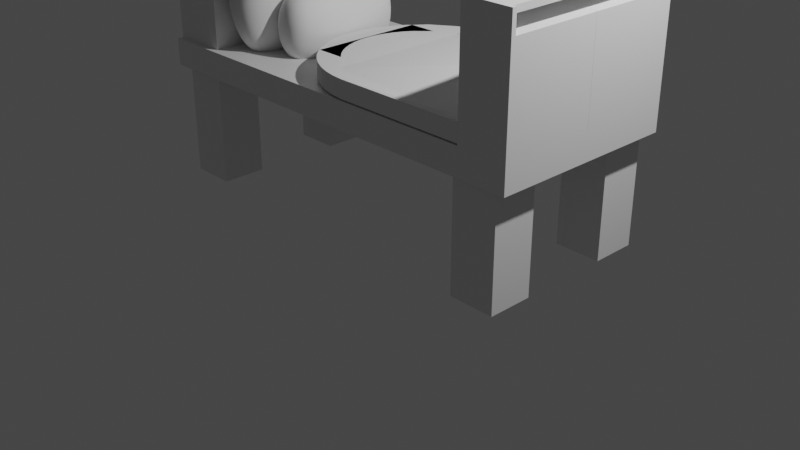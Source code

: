 # Source: 221A_lab4_Wojciech_Lidwin.blend  (saved by Blender 2.90.8; exported with 4.5.12 LTS)
import bpy
from mathutils import Matrix  # noqa: F401  (used for matrix-valued properties, if any)

bpy.ops.wm.read_factory_settings(use_empty=True)
scene = bpy.context.scene
scene.name = 'Scene'

# ---- collections
col_collection = bpy.data.collections.new('Collection'); scene.collection.children.link(col_collection)

# ---- materials (node trees are filled in below, after node groups)
mat_material = bpy.data.materials.new('Material')
mat_material.alpha_threshold = 0.0
mat_material.line_color = (0.0, 0.0, 0.0, 1.0)

# ---- material node trees
mat_material.use_nodes = True; mat_material.node_tree.nodes.clear()
_N = mat_material.node_tree.nodes; _L = mat_material.node_tree.links
n0 = _N.new('ShaderNodeOutputMaterial'); n0.name = 'Material Output'; n0.location = (300, 300)
n1 = _N.new('ShaderNodeBsdfPrincipled'); n1.name = 'Principled BSDF'; n1.location = (10, 300)
n1.distribution = 'GGX'
n1.subsurface_method = 'BURLEY'
n1.inputs[2].default_value = 0.4
n1.inputs[3].default_value = 1.45
n1.inputs[27].default_value = (0.0, 0.0, 0.0, 1.0)
n1.inputs[28].default_value = 1.0
_L.new(n1.outputs[0], n0.inputs[0])
n0.is_active_output = True

# ---- world
world_world = bpy.data.worlds.new('World'); scene.world = world_world
world_world.use_nodes = True; world_world.node_tree.nodes.clear()
_N = world_world.node_tree.nodes; _L = world_world.node_tree.links
n0 = _N.new('ShaderNodeOutputWorld'); n0.name = 'World Output'; n0.location = (300, 300)
n1 = _N.new('ShaderNodeBackground'); n1.name = 'Background'; n1.location = (10, 300)
n1.inputs[0].default_value = (0.05088, 0.05088, 0.05088, 1.0)
_L.new(n1.outputs[0], n0.inputs[0])
n0.is_active_output = True
world_world.color = (0.05088, 0.05088, 0.05088)
world_world.use_sun_shadow = False
world_world.sun_shadow_jitter_overblur = 0.0

# ---- cameras
cam_camera = bpy.data.cameras.new('Camera')
cam_camera.clip_end = 100.0
cam_camera.ortho_scale = 7.314

# ---- lights
light_light = bpy.data.lights.new('Light', 'POINT')
light_light.transmission_factor = 0.0
light_light.energy = 1000.0
light_light.shadow_soft_size = 0.1
light_light.shadow_maximum_resolution = 0.006
light_light.use_absolute_resolution = True

# ---- meshes
me_cube = bpy.data.meshes.new('Cube')
me_cube.from_pydata([(-0.9401, 0.9374, 2.0), (-0.9437, 0.9446, 0.0), (-1.0, 1.0, 0.0), (-0.7304, 0.9446, 0.0), (-0.7304, 0.4791, 0.0), (-0.9437, 0.4791, 0.0), (-0.7304, 0.9446, -8.221), (-0.7304, 0.4791, -8.221), (-0.9437, 0.4791, -8.221), (-0.9437, 0.9446, -8.221), (1.0, 0.9545, 2.0), (0.9437, 0.9446, 0.0), (0.0, 1.0, 0.0), (-0.7296, 0.9374, 2.0), (1.0, 1.0, 0.0), (0.7304, 0.9446, 0.0), (0.7304, 0.4791, 0.0), (0.9437, 0.4791, 0.0), (0.7304, 0.9446, -8.221), (0.7304, 0.4791, -8.221), (0.9437, 0.4791, -8.221), (0.9437, 0.9446, -8.221), (-1.0, 1.0, 2.0), (-0.9401, 0.4619, 2.0), (0.7709, 0.9545, 2.0), (-0.7296, 0.4619, 2.0), (-0.9401, 0.4619, 15.31), (-0.7296, 0.4619, 15.31), (-0.9401, 0.9374, 15.31), (-0.7296, 0.9374, 15.31), (-0.9401, -0.02498, 2.0), (-0.7296, -0.02498, 2.0), (-0.9401, -0.02498, 15.31), (-0.7296, -0.02498, 15.31), (0.0, 1.0, 2.0), (1.0, 1.0, 2.0), (0.7709, 0.4824, 2.0), (1.0, 0.4824, 2.0), (1.0, 0.4824, 9.149), (0.7709, 0.4824, 9.149), (0.7872, 0.9545, 10.25), (0.9837, 0.9545, 10.25), (1.0, 0.0008594, 2.0), (0.7709, 0.0008594, 2.0), (1.0, 0.0008594, 9.149), (0.7709, 0.0008594, 9.149), (1.0, 1.0, 2.0), (0.7709, 1.0, 2.0), (1.0, 1.0, 9.149), (0.7709, 1.0, 9.149), (-0.9989, 0.4619, 2.0), (-0.9989, 0.9374, 2.0), (-0.9989, 0.4619, 15.31), (-0.9989, 0.9374, 15.31), (-0.9989, -0.02498, 15.31), (-0.9989, -0.02498, 2.0), (0.9837, 0.9545, 10.71), (0.7872, 0.9545, 10.71), (1.0, 1.0, 10.71), (0.7709, 1.0, 10.71), (1.0, 0.9545, 9.149), (0.7709, 0.9545, 9.149), (1.0, 0.9545, 10.71), (0.7709, 0.9545, 10.71), (-0.9401, -0.9374, 2.0), (-0.9437, -0.9446, 0.0), (-1.0, 0.0, 0.0), (-1.0, 0.0, 2.0), (-1.0, -1.0, 0.0), (-0.7304, -0.9446, 0.0), (-0.7304, -0.4791, 0.0), (-0.9437, -0.4791, 0.0), (-0.7304, -0.9446, -8.221), (-0.7304, -0.4791, -8.221), (-0.9437, -0.4791, -8.221), (-0.9437, -0.9446, -8.221), (1.0, -0.9545, 2.0), (0.9437, -0.9446, 0.0), (0.0, -1.0, 0.0), (-0.7296, -0.9374, 2.0), (1.0, 0.0, 0.0), (1.0, 0.0, 2.0), (0.0, 0.0, 0.0), (0.0, 0.0, 2.0), (1.0, -1.0, 0.0), (0.7304, -0.9446, 0.0), (0.7304, -0.4791, 0.0), (0.9437, -0.4791, 0.0), (0.7304, -0.9446, -8.221), (0.7304, -0.4791, -8.221), (0.9437, -0.4791, -8.221), (0.9437, -0.9446, -8.221), (-1.0, -1.0, 2.0), (-0.9401, -0.4619, 2.0), (0.7709, -0.9545, 2.0), (-0.7296, -0.4619, 2.0), (-0.9401, -0.4619, 15.31), (-0.7296, -0.4619, 15.31), (-0.9401, -0.9374, 15.31), (-0.7296, -0.9374, 15.31), (-0.9401, 0.02498, 2.0), (-0.7296, 0.02498, 2.0), (-0.9401, 0.02498, 15.31), (-0.7296, 0.02498, 15.31), (0.0, -1.0, 2.0), (1.0, -1.0, 2.0), (0.7709, -0.4824, 2.0), (1.0, -0.4824, 2.0), (1.0, -0.4824, 9.149), (0.7709, -0.4824, 9.149), (0.7872, -0.9545, 10.25), (0.9837, -0.9545, 10.25), (1.0, -0.0008594, 2.0), (0.7709, -0.0008594, 2.0), (1.0, -0.0008594, 9.149), (0.7709, -0.0008594, 9.149), (1.0, -1.0, 2.0), (0.7709, -1.0, 2.0), (1.0, -1.0, 9.149), (0.7709, -1.0, 9.149), (-0.9989, -0.4619, 2.0), (-0.9989, -0.9374, 2.0), (-0.9989, -0.4619, 15.31), (-0.9989, -0.9374, 15.31), (-0.9989, 0.02498, 15.31), (-0.9989, 0.02498, 2.0), (0.9837, -0.9545, 10.71), (0.7872, -0.9545, 10.71), (1.0, -1.0, 10.71), (0.7709, -1.0, 10.71), (1.0, -0.9545, 9.149), (0.7709, -0.9545, 9.149), (1.0, -0.9545, 10.71), (0.7709, -0.9545, 10.71)], [], [(66, 67, 22, 2), (22, 34, 12, 2), (5, 1, 9, 8), (13, 0, 28, 29), (3, 1, 2, 12), (1, 5, 66, 2), (4, 3, 12, 82), (5, 4, 82, 66), (9, 6, 7, 8), (4, 5, 8, 7), (3, 4, 7, 6), (1, 3, 6, 9), (80, 14, 35, 81), (35, 14, 12, 34), (17, 20, 21, 11), (10, 24, 47, 46), (15, 12, 14, 11), (11, 14, 80, 17), (16, 82, 12, 15), (17, 80, 82, 16), (21, 20, 19, 18), (16, 19, 20, 17), (15, 18, 19, 16), (11, 21, 18, 15), (23, 0, 22, 67), (0, 13, 34, 22), (13, 25, 83, 34), (25, 23, 67, 83), (29, 28, 26, 27), (25, 27, 33, 31), (25, 13, 29, 27), (0, 23, 50, 51), (30, 31, 33, 32), (27, 26, 32, 33), (32, 26, 52, 54), (23, 25, 31, 30), (36, 24, 34, 83), (10, 37, 81, 35), (24, 10, 35, 34), (37, 36, 83, 81), (61, 39, 38, 60), (24, 36, 39, 61), (38, 39, 45, 44), (37, 10, 60, 38), (43, 42, 44, 45), (37, 38, 44, 42), (36, 37, 42, 43), (39, 36, 43, 45), (46, 47, 49, 48), (60, 10, 46, 48), (48, 49, 59, 58), (24, 61, 49, 47), (51, 50, 52, 53), (52, 50, 55, 54), (26, 28, 53, 52), (23, 30, 55, 50), (28, 0, 51, 53), (30, 32, 54, 55), (63, 62, 58, 59), (60, 48, 58, 62), (127, 126, 56, 57), (49, 61, 63, 59), (41, 40, 61, 60), (57, 56, 62, 63), (56, 41, 60, 62), (40, 57, 63, 61), (66, 68, 92, 67), (92, 68, 78, 104), (71, 74, 75, 65), (79, 99, 98, 64), (69, 78, 68, 65), (65, 68, 66, 71), (70, 82, 78, 69), (71, 66, 82, 70), (75, 74, 73, 72), (70, 73, 74, 71), (69, 72, 73, 70), (65, 75, 72, 69), (80, 81, 105, 84), (105, 104, 78, 84), (87, 77, 91, 90), (76, 116, 117, 94), (85, 77, 84, 78), (77, 87, 80, 84), (86, 85, 78, 82), (87, 86, 82, 80), (91, 88, 89, 90), (86, 87, 90, 89), (85, 86, 89, 88), (77, 85, 88, 91), (93, 67, 92, 64), (64, 92, 104, 79), (79, 104, 83, 95), (95, 83, 67, 93), (99, 97, 96, 98), (95, 101, 103, 97), (95, 97, 99, 79), (64, 121, 120, 93), (100, 102, 103, 101), (97, 103, 102, 96), (102, 124, 122, 96), (93, 100, 101, 95), (106, 83, 104, 94), (76, 105, 81, 107), (94, 104, 105, 76), (107, 81, 83, 106), (131, 130, 108, 109), (94, 131, 109, 106), (108, 114, 115, 109), (107, 108, 130, 76), (113, 115, 114, 112), (107, 112, 114, 108), (106, 113, 112, 107), (109, 115, 113, 106), (116, 118, 119, 117), (130, 118, 116, 76), (118, 128, 129, 119), (94, 117, 119, 131), (121, 123, 122, 120), (122, 124, 125, 120), (96, 122, 123, 98), (93, 120, 125, 100), (98, 123, 121, 64), (100, 125, 124, 102), (133, 129, 128, 132), (130, 132, 128, 118), (110, 127, 57, 40), (119, 129, 133, 131), (111, 130, 131, 110), (127, 133, 132, 126), (126, 132, 130, 111), (110, 131, 133, 127), (126, 111, 41, 56), (111, 110, 40, 41)])
_k = set([(0, 13), (0, 23), (6, 7), (6, 9), (7, 8), (8, 9), (13, 25), (18, 19), (18, 21), (19, 20), (20, 21), (23, 25), (24, 36), (26, 27), (26, 28), (27, 29), (28, 29), (30, 31), (32, 33), (34, 83), (36, 37), (38, 39), (39, 61), (42, 43), (44, 45), (50, 51), (52, 53), (64, 79), (64, 93), (67, 83), (72, 73), (72, 75), (73, 74), (74, 75), (79, 95), (81, 83), (83, 104), (88, 89), (88, 91), (89, 90), (90, 91), (93, 95), (94, 106), (96, 97), (96, 98), (97, 99), (98, 99), (100, 101), (102, 103), (106, 107), (108, 109), (109, 131), (112, 113), (114, 115), (120, 121), (122, 123)])
me_cube.attributes.new('sharp_edge', 'BOOLEAN', 'EDGE').data.foreach_set('value', [ (min(e.vertices), max(e.vertices)) in _k for e in me_cube.edges])
_uv = me_cube.uv_layers.new(name='UVMap')
_uv.uv.foreach_set('vector', [0.375, 0.125, 0.625, 0.125, 0.625, 0.25, 0.375, 0.25, 0.625, 0.25, 0.625, 0.375, 0.375, 0.375, 0.375, 0.25, 0.1643, 0.5857, 0.1643, 0.5393, 0.1643, 0.5393, 0.1643, 0.5857, 0.7883, 0.5383, 0.8367, 0.5383, 0.8367, 0.5383, 0.7883, 0.5383, 0.2107, 0.5393, 0.1643, 0.5393, 0.125, 0.5, 0.25, 0.5, 0.1643, 0.5393, 0.1643, 0.5857, 0.125, 0.625, 0.125, 0.5, 0.2107, 0.5857, 0.2107, 0.5393, 0.25, 0.5, 0.25, 0.625, 0.1643, 0.5857, 0.2107, 0.5857, 0.25, 0.625, 0.125, 0.625, 0.1643, 0.5393, 0.2107, 0.5393, 0.2107, 0.5857, 0.1643, 0.5857, 0.2107, 0.5857, 0.1643, 0.5857, 0.1643, 0.5857, 0.2107, 0.5857, 0.2107, 0.5393, 0.2107, 0.5857, 0.2107, 0.5857, 0.2107, 0.5393, 0.1643, 0.5393, 0.2107, 0.5393, 0.2107, 0.5393, 0.1643, 0.5393, 0.375, 0.125, 0.375, 0.25, 0.625, 0.25, 0.625, 0.125, 0.625, 0.25, 0.375, 0.25, 0.375, 0.375, 0.625, 0.375, 0.1643, 0.5857, 0.1643, 0.5857, 0.1643, 0.5393, 0.1643, 0.5393, 0.8392, 0.5358, 0.7858, 0.5358, 0.7858, 0.5358, 0.8392, 0.5358, 0.2107, 0.5393, 0.25, 0.5, 0.125, 0.5, 0.1643, 0.5393, 0.1643, 0.5393, 0.125, 0.5, 0.125, 0.625, 0.1643, 0.5857, 0.2107, 0.5857, 0.25, 0.625, 0.25, 0.5, 0.2107, 0.5393, 0.1643, 0.5857, 0.125, 0.625, 0.25, 0.625, 0.2107, 0.5857, 0.1643, 0.5393, 0.1643, 0.5857, 0.2107, 0.5857, 0.2107, 0.5393, 0.2107, 0.5857, 0.2107, 0.5857, 0.1643, 0.5857, 0.1643, 0.5857, 0.2107, 0.5393, 0.2107, 0.5393, 0.2107, 0.5857, 0.2107, 0.5857, 0.1643, 0.5393, 0.1643, 0.5393, 0.2107, 0.5393, 0.2107, 0.5393, 0.8367, 0.5867, 0.8367, 0.5383, 0.875, 0.5, 0.875, 0.625, 0.8367, 0.5383, 0.7883, 0.5383, 0.75, 0.5, 0.875, 0.5, 0.7883, 0.5383, 0.7883, 0.5867, 0.75, 0.625, 0.75, 0.5, 0.7883, 0.5867, 0.8367, 0.5867, 0.875, 0.625, 0.75, 0.625, 0.7883, 0.5383, 0.8367, 0.5383, 0.8367, 0.5867, 0.7883, 0.5867, 0.7883, 0.5867, 0.7883, 0.5867, 0.7883, 0.5867, 0.7883, 0.5867, 0.7883, 0.5867, 0.7883, 0.5383, 0.7883, 0.5383, 0.7883, 0.5867, 0.8367, 0.5383, 0.8367, 0.5867, 0.8367, 0.5867, 0.8367, 0.5383, 0.8367, 0.5867, 0.7883, 0.5867, 0.7883, 0.5867, 0.8367, 0.5867, 0.7883, 0.5867, 0.8367, 0.5867, 0.8367, 0.5867, 0.7883, 0.5867, 0.8367, 0.5867, 0.8367, 0.5867, 0.8367, 0.5867, 0.8367, 0.5867, 0.8367, 0.5867, 0.7883, 0.5867, 0.7883, 0.5867, 0.8367, 0.5867, 0.7858, 0.5892, 0.7858, 0.5358, 0.75, 0.5, 0.75, 0.625, 0.8392, 0.5358, 0.8392, 0.5892, 0.875, 0.625, 0.875, 0.5, 0.7858, 0.5358, 0.8392, 0.5358, 0.875, 0.5, 0.75, 0.5, 0.8392, 0.5892, 0.7858, 0.5892, 0.75, 0.625, 0.875, 0.625, 0.7858, 0.5358, 0.7858, 0.5892, 0.8392, 0.5892, 0.8392, 0.5358, 0.7858, 0.5358, 0.7858, 0.5892, 0.7858, 0.5892, 0.7858, 0.5358, 0.8392, 0.5892, 0.7858, 0.5892, 0.7858, 0.5892, 0.8392, 0.5892, 0.8392, 0.5892, 0.8392, 0.5358, 0.8392, 0.5358, 0.8392, 0.5892, 0.7858, 0.5892, 0.8392, 0.5892, 0.8392, 0.5892, 0.7858, 0.5892, 0.8392, 0.5892, 0.8392, 0.5892, 0.8392, 0.5892, 0.8392, 0.5892, 0.7858, 0.5892, 0.8392, 0.5892, 0.8392, 0.5892, 0.7858, 0.5892, 0.7858, 0.5892, 0.7858, 0.5892, 0.7858, 0.5892, 0.7858, 0.5892, 0.8392, 0.5358, 0.7858, 0.5358, 0.7858, 0.5358, 0.8392, 0.5358, 0.8392, 0.5358, 0.8392, 0.5358, 0.8392, 0.5358, 0.8392, 0.5358, 0.8392, 0.5358, 0.7858, 0.5358, 0.7858, 0.5358, 0.8392, 0.5358, 0.7858, 0.5358, 0.7858, 0.5358, 0.7858, 0.5358, 0.7858, 0.5358, 0.8367, 0.5383, 0.8367, 0.5867, 0.8367, 0.5867, 0.8367, 0.5383, 0.8367, 0.5867, 0.8367, 0.5867, 0.8367, 0.5867, 0.8367, 0.5867, 0.8367, 0.5867, 0.8367, 0.5383, 0.8367, 0.5383, 0.8367, 0.5867, 0.8367, 0.5867, 0.8367, 0.5867, 0.8367, 0.5867, 0.8367, 0.5867, 0.8367, 0.5383, 0.8367, 0.5383, 0.8367, 0.5383, 0.8367, 0.5383, 0.8367, 0.5867, 0.8367, 0.5867, 0.8367, 0.5867, 0.8367, 0.5867, 0.7858, 0.5358, 0.8392, 0.5358, 0.8392, 0.5358, 0.7858, 0.5358, 0.8392, 0.5358, 0.8392, 0.5358, 0.8392, 0.5358, 0.8392, 0.5358, 0.7896, 0.5358, 0.8354, 0.5358, 0.8354, 0.5358, 0.7896, 0.5358, 0.7858, 0.5358, 0.7858, 0.5358, 0.7858, 0.5358, 0.7858, 0.5358, 0.8354, 0.5358, 0.7896, 0.5358, 0.7858, 0.5358, 0.8392, 0.5358, 0.7896, 0.5358, 0.8354, 0.5358, 0.8392, 0.5358, 0.7858, 0.5358, 0.8354, 0.5358, 0.8354, 0.5358, 0.8392, 0.5358, 0.8392, 0.5358, 0.7896, 0.5358, 0.7896, 0.5358, 0.7858, 0.5358, 0.7858, 0.5358, 0.375, 0.125, 0.375, 0.25, 0.625, 0.25, 0.625, 0.125, 0.625, 0.25, 0.375, 0.25, 0.375, 0.375, 0.625, 0.375, 0.1643, 0.5857, 0.1643, 0.5857, 0.1643, 0.5393, 0.1643, 0.5393, 0.7883, 0.5383, 0.7883, 0.5383, 0.8367, 0.5383, 0.8367, 0.5383, 0.2107, 0.5393, 0.25, 0.5, 0.125, 0.5, 0.1643, 0.5393, 0.1643, 0.5393, 0.125, 0.5, 0.125, 0.625, 0.1643, 0.5857, 0.2107, 0.5857, 0.25, 0.625, 0.25, 0.5, 0.2107, 0.5393, 0.1643, 0.5857, 0.125, 0.625, 0.25, 0.625, 0.2107, 0.5857, 0.1643, 0.5393, 0.1643, 0.5857, 0.2107, 0.5857, 0.2107, 0.5393, 0.2107, 0.5857, 0.2107, 0.5857, 0.1643, 0.5857, 0.1643, 0.5857, 0.2107, 0.5393, 0.2107, 0.5393, 0.2107, 0.5857, 0.2107, 0.5857, 0.1643, 0.5393, 0.1643, 0.5393, 0.2107, 0.5393, 0.2107, 0.5393, 0.375, 0.125, 0.625, 0.125, 0.625, 0.25, 0.375, 0.25, 0.625, 0.25, 0.625, 0.375, 0.375, 0.375, 0.375, 0.25, 0.1643, 0.5857, 0.1643, 0.5393, 0.1643, 0.5393, 0.1643, 0.5857, 0.8392, 0.5358, 0.8392, 0.5358, 0.7858, 0.5358, 0.7858, 0.5358, 0.2107, 0.5393, 0.1643, 0.5393, 0.125, 0.5, 0.25, 0.5, 0.1643, 0.5393, 0.1643, 0.5857, 0.125, 0.625, 0.125, 0.5, 0.2107, 0.5857, 0.2107, 0.5393, 0.25, 0.5, 0.25, 0.625, 0.1643, 0.5857, 0.2107, 0.5857, 0.25, 0.625, 0.125, 0.625, 0.1643, 0.5393, 0.2107, 0.5393, 0.2107, 0.5857, 0.1643, 0.5857, 0.2107, 0.5857, 0.1643, 0.5857, 0.1643, 0.5857, 0.2107, 0.5857, 0.2107, 0.5393, 0.2107, 0.5857, 0.2107, 0.5857, 0.2107, 0.5393, 0.1643, 0.5393, 0.2107, 0.5393, 0.2107, 0.5393, 0.1643, 0.5393, 0.8367, 0.5867, 0.875, 0.625, 0.875, 0.5, 0.8367, 0.5383, 0.8367, 0.5383, 0.875, 0.5, 0.75, 0.5, 0.7883, 0.5383, 0.7883, 0.5383, 0.75, 0.5, 0.75, 0.625, 0.7883, 0.5867, 0.7883, 0.5867, 0.75, 0.625, 0.875, 0.625, 0.8367, 0.5867, 0.7883, 0.5383, 0.7883, 0.5867, 0.8367, 0.5867, 0.8367, 0.5383, 0.7883, 0.5867, 0.7883, 0.5867, 0.7883, 0.5867, 0.7883, 0.5867, 0.7883, 0.5867, 0.7883, 0.5867, 0.7883, 0.5383, 0.7883, 0.5383, 0.8367, 0.5383, 0.8367, 0.5383, 0.8367, 0.5867, 0.8367, 0.5867, 0.8367, 0.5867, 0.8367, 0.5867, 0.7883, 0.5867, 0.7883, 0.5867, 0.7883, 0.5867, 0.7883, 0.5867, 0.8367, 0.5867, 0.8367, 0.5867, 0.8367, 0.5867, 0.8367, 0.5867, 0.8367, 0.5867, 0.8367, 0.5867, 0.8367, 0.5867, 0.8367, 0.5867, 0.7883, 0.5867, 0.7883, 0.5867, 0.7858, 0.5892, 0.75, 0.625, 0.75, 0.5, 0.7858, 0.5358, 0.8392, 0.5358, 0.875, 0.5, 0.875, 0.625, 0.8392, 0.5892, 0.7858, 0.5358, 0.75, 0.5, 0.875, 0.5, 0.8392, 0.5358, 0.8392, 0.5892, 0.875, 0.625, 0.75, 0.625, 0.7858, 0.5892, 0.7858, 0.5358, 0.8392, 0.5358, 0.8392, 0.5892, 0.7858, 0.5892, 0.7858, 0.5358, 0.7858, 0.5358, 0.7858, 0.5892, 0.7858, 0.5892, 0.8392, 0.5892, 0.8392, 0.5892, 0.7858, 0.5892, 0.7858, 0.5892, 0.8392, 0.5892, 0.8392, 0.5892, 0.8392, 0.5358, 0.8392, 0.5358, 0.7858, 0.5892, 0.7858, 0.5892, 0.8392, 0.5892, 0.8392, 0.5892, 0.8392, 0.5892, 0.8392, 0.5892, 0.8392, 0.5892, 0.8392, 0.5892, 0.7858, 0.5892, 0.7858, 0.5892, 0.8392, 0.5892, 0.8392, 0.5892, 0.7858, 0.5892, 0.7858, 0.5892, 0.7858, 0.5892, 0.7858, 0.5892, 0.8392, 0.5358, 0.8392, 0.5358, 0.7858, 0.5358, 0.7858, 0.5358, 0.8392, 0.5358, 0.8392, 0.5358, 0.8392, 0.5358, 0.8392, 0.5358, 0.8392, 0.5358, 0.8392, 0.5358, 0.7858, 0.5358, 0.7858, 0.5358, 0.7858, 0.5358, 0.7858, 0.5358, 0.7858, 0.5358, 0.7858, 0.5358, 0.8367, 0.5383, 0.8367, 0.5383, 0.8367, 0.5867, 0.8367, 0.5867, 0.8367, 0.5867, 0.8367, 0.5867, 0.8367, 0.5867, 0.8367, 0.5867, 0.8367, 0.5867, 0.8367, 0.5867, 0.8367, 0.5383, 0.8367, 0.5383, 0.8367, 0.5867, 0.8367, 0.5867, 0.8367, 0.5867, 0.8367, 0.5867, 0.8367, 0.5383, 0.8367, 0.5383, 0.8367, 0.5383, 0.8367, 0.5383, 0.8367, 0.5867, 0.8367, 0.5867, 0.8367, 0.5867, 0.8367, 0.5867, 0.7858, 0.5358, 0.7858, 0.5358, 0.8392, 0.5358, 0.8392, 0.5358, 0.8392, 0.5358, 0.8392, 0.5358, 0.8392, 0.5358, 0.8392, 0.5358, 0.7896, 0.5358, 0.7896, 0.5358, 0.7896, 0.5358, 0.7896, 0.5358, 0.7858, 0.5358, 0.7858, 0.5358, 0.7858, 0.5358, 0.7858, 0.5358, 0.8354, 0.5358, 0.8392, 0.5358, 0.7858, 0.5358, 0.7896, 0.5358, 0.7896, 0.5358, 0.7858, 0.5358, 0.8392, 0.5358, 0.8354, 0.5358, 0.8354, 0.5358, 0.8392, 0.5358, 0.8392, 0.5358, 0.8354, 0.5358, 0.7896, 0.5358, 0.7858, 0.5358, 0.7858, 0.5358, 0.7896, 0.5358, 0.8354, 0.5358, 0.8354, 0.5358, 0.8354, 0.5358, 0.8354, 0.5358, 0.8354, 0.5358, 0.7896, 0.5358, 0.7896, 0.5358, 0.8354, 0.5358])
me_cube.materials.append(mat_material)
me_cube.use_remesh_preserve_volume = False
me_cube.use_remesh_preserve_attributes = False
me_cube.use_mirror_vertex_groups = False
me_cube.update()
me_cube_001 = bpy.data.meshes.new('Cube.001')
me_cube_001.from_pydata([(-0.4811, 1.0, -0.7954), (-0.4811, 1.0, -1.611), (-1.021, 1.0, -0.7954), (-1.021, 1.0, -1.611), (-1.751, 1.0, -2.713), (-1.751, 1.0, 0.3063), (0.2488, 1.0, -3.009), (0.2488, 1.0, 0.6021), (-1.751, 0.0, -2.713), (0.2488, 0.0, 0.6021), (-1.751, 0.0, 0.3063), (0.2488, 0.0, -3.009)], [], [(4, 5, 1, 0), (0, 1, 3, 2), (3, 1, 5, 7), (0, 2, 6, 4), (2, 3, 7, 6), (8, 10, 5, 4), (7, 5, 10, 9), (4, 6, 11, 8), (6, 7, 9, 11), (11, 9, 10, 8)])
_k = set([(0, 1), (0, 2), (1, 3), (2, 3)])
me_cube_001.attributes.new('sharp_edge', 'BOOLEAN', 'EDGE').data.foreach_set('value', [ (min(e.vertices), max(e.vertices)) in _k for e in me_cube_001.edges])
_uv = me_cube_001.uv_layers.new(name='UVMap')
_uv.uv.foreach_set('vector', [0.375, 0.25, 0.625, 0.25, 0.625, 0.25, 0.375, 0.25, 0.375, 0.25, 0.625, 0.25, 0.625, 0.5, 0.375, 0.5, 0.625, 0.5, 0.875, 0.5, 0.875, 0.5, 0.625, 0.5, 0.125, 0.5, 0.375, 0.5, 0.375, 0.5, 0.125, 0.5, 0.375, 0.5, 0.625, 0.5, 0.625, 0.5, 0.375, 0.5, 0.375, 0.125, 0.625, 0.125, 0.625, 0.25, 0.375, 0.25, 0.625, 0.5, 0.875, 0.5, 0.875, 0.625, 0.625, 0.625, 0.125, 0.5, 0.375, 0.5, 0.375, 0.625, 0.125, 0.625, 0.375, 0.5, 0.625, 0.5, 0.625, 0.625, 0.375, 0.625, 0.375, 0.625, 0.625, 0.625, 0.625, 0.125, 0.125, 0.625])
me_cube_001.use_remesh_fix_poles = True
me_cube_001.use_remesh_preserve_attributes = False
me_cube_001.use_mirror_vertex_groups = False
me_cube_001.update()
me_cube_002 = bpy.data.meshes.new('Cube.002')
me_cube_002.from_pydata([(-0.4811, 1.0, -0.7954), (-0.4811, 1.0, -1.611), (-1.021, 1.0, -0.7954), (-1.021, 1.0, -1.611), (-1.751, 1.0, -2.713), (-1.751, 1.0, 0.3063), (0.2488, 1.0, -3.009), (0.2488, 1.0, 0.6021), (-1.751, 0.0, -2.713), (0.2488, 0.0, 0.6021), (-1.751, 0.0, 0.3063), (0.2488, 0.0, -3.009)], [], [(4, 5, 1, 0), (0, 1, 3, 2), (3, 1, 5, 7), (0, 2, 6, 4), (2, 3, 7, 6), (8, 10, 5, 4), (7, 5, 10, 9), (4, 6, 11, 8), (6, 7, 9, 11), (11, 9, 10, 8)])
_k = set([(0, 1), (0, 2), (1, 3), (2, 3)])
me_cube_002.attributes.new('sharp_edge', 'BOOLEAN', 'EDGE').data.foreach_set('value', [ (min(e.vertices), max(e.vertices)) in _k for e in me_cube_002.edges])
_uv = me_cube_002.uv_layers.new(name='UVMap')
_uv.uv.foreach_set('vector', [0.375, 0.25, 0.625, 0.25, 0.625, 0.25, 0.375, 0.25, 0.375, 0.25, 0.625, 0.25, 0.625, 0.5, 0.375, 0.5, 0.625, 0.5, 0.875, 0.5, 0.875, 0.5, 0.625, 0.5, 0.125, 0.5, 0.375, 0.5, 0.375, 0.5, 0.125, 0.5, 0.375, 0.5, 0.625, 0.5, 0.625, 0.5, 0.375, 0.5, 0.375, 0.125, 0.625, 0.125, 0.625, 0.25, 0.375, 0.25, 0.625, 0.5, 0.875, 0.5, 0.875, 0.625, 0.625, 0.625, 0.125, 0.5, 0.375, 0.5, 0.375, 0.625, 0.125, 0.625, 0.375, 0.5, 0.625, 0.5, 0.625, 0.625, 0.375, 0.625, 0.375, 0.625, 0.625, 0.625, 0.625, 0.125, 0.125, 0.625])
me_cube_002.use_remesh_fix_poles = True
me_cube_002.use_remesh_preserve_attributes = False
me_cube_002.use_mirror_vertex_groups = False
me_cube_002.update()
me_cube_003 = bpy.data.meshes.new('Cube.003')
me_cube_003.from_pydata([(-0.2234, -0.5991, -1.0), (-0.2234, -1.0, -0.5991), (-0.6243, -0.5991, -0.5991), (-0.2234, -1.0, 0.5991), (-0.6243, -0.5991, 0.5991), (-0.2234, 0.5991, -1.0), (-0.6243, 0.5991, -0.5991), (-0.2234, 1.0, -0.5991), (-0.2234, 1.0, 0.5991), (-0.6243, 0.5991, 0.5991), (0.9747, -0.5991, -1.0), (1.0, -0.5991, -0.5991), (0.9747, -1.0, -0.5991), (0.9747, -1.0, 0.5991), (1.0, -0.5991, 0.5991), (0.9747, 0.5991, -1.0), (0.9747, 1.0, -0.5991), (1.0, 0.5991, -0.5991), (1.0, 0.5991, 0.5991), (0.9747, 1.0, 0.5991), (-0.3324, -0.986, -0.5991), (-0.6864, -0.5327, -0.5991), (-0.3324, -0.986, 0.5991), (-0.6864, -0.5327, 0.5991), (-0.4389, -0.9571, -0.5991), (-0.7408, -0.4582, -0.5991), (-0.4389, -0.9571, 0.5991), (-0.7408, -0.4582, 0.5991), (-0.5415, -0.9136, -0.5991), (-0.7866, -0.3768, -0.5991), (-0.5415, -0.9136, 0.5991), (-0.7866, -0.3768, 0.5991), (-0.6386, -0.8563, -0.5991), (-0.8231, -0.2896, -0.5991), (-0.6386, -0.8563, 0.5991), (-0.8231, -0.2896, 0.5991), (-0.7287, -0.786, -0.5991), (-0.8499, -0.1981, -0.5991), (-0.7287, -0.786, 0.5991), (-0.8499, -0.1981, 0.5991), (-0.8104, -0.7038, -0.5991), (-0.8664, -0.1036, -0.5991), (-0.8104, -0.7038, 0.5991), (-0.8664, -0.1036, 0.5991), (-0.8825, -0.6109, -0.5991), (-0.8725, -0.007449, -0.5991), (-0.8825, -0.6109, 0.5991), (-0.8725, -0.007449, 0.5991), (-0.9439, -0.5087, -0.5991), (-0.868, 0.08878, -0.5991), (-0.9439, -0.5087, 0.5991), (-0.868, 0.08878, 0.5991), (-0.9937, -0.3988, -0.5991), (-0.8531, 0.1837, -0.5991), (-0.9937, -0.3988, 0.5991), (-0.8531, 0.1837, 0.5991), (-1.031, -0.2828, -0.5991), (-0.8279, 0.2758, -0.5991), (-1.031, -0.2828, 0.5991), (-0.8279, 0.2758, 0.5991), (-1.055, -0.1625, -0.5991), (-0.7928, 0.3637, -0.5991), (-1.055, -0.1625, 0.5991), (-0.7928, 0.3637, 0.5991), (-1.067, -0.03983, -0.5991), (-0.7484, 0.4461, -0.5991), (-1.067, -0.03983, 0.5991), (-0.7484, 0.4461, 0.5991), (-1.041, 0.2406, -0.5991), (-0.6153, 0.6075, -0.5991), (-1.041, 0.2406, 0.5991), (-0.6153, 0.6075, 0.5991), (-0.9473, 0.502, -0.5991), (-0.4474, 0.7208, -0.5991), (-0.9473, 0.502, 0.5991), (-0.4474, 0.7208, 0.5991), (-0.7925, 0.7236, -0.5991), (-0.2582, 0.7769, -0.5991), (-0.7925, 0.7236, 0.5991), (-0.2582, 0.7769, 0.5991), (-0.5888, 0.8879, -0.5991), (-0.06251, 0.7715, -0.5991), (-0.5888, 0.8879, 0.5991), (-0.06251, 0.7715, 0.5991), (-0.3526, 0.9817, -0.5991), (0.1241, 0.7049, -0.5991), (-0.3526, 0.9817, 0.5991), (0.1241, 0.7049, 0.5991), (-0.1024, 0.9978, -0.5991), (0.2867, 0.5825, -0.5991), (-0.1024, 0.9978, 0.5991), (0.2867, 0.5825, 0.5991), (0.1418, 0.9348, -0.5991), (0.4127, 0.4139, -0.5991), (0.1418, 0.9348, 0.5991), (0.4127, 0.4139, 0.5991), (0.3607, 0.7977, -0.5991), (0.4918, 0.2125, -0.5991), (0.3607, 0.7977, 0.5991), (0.4918, 0.2125, 0.5991), (0.537, 0.5973, -0.5991), (0.5179, -0.0058, -0.5991), (0.537, 0.5973, 0.5991), (0.5179, -0.0058, 0.5991), (0.6566, 0.3497, -0.5991), (0.4889, -0.2236, -0.5991), (0.6566, 0.3497, 0.5991), (0.4889, -0.2236, 0.5991), (0.7102, 0.07426, -0.5991), (0.4071, -0.4237, -0.5991), (0.7102, 0.07426, 0.5991), (0.4071, -0.4237, 0.5991), (0.6934, -0.207, -0.5991), (0.279, -0.5902, -0.5991), (0.6934, -0.207, 0.5991), (0.279, -0.5902, 0.5991), (-0.8544, -0.5991, -0.5991), (-0.8544, 0.5991, -0.5991), (-0.8544, -0.5991, 0.5991), (-0.8544, 0.5991, 0.5991), (-0.8826, -0.5991, -0.5991), (-0.8826, 0.5991, -0.5991), (-0.8826, -0.5991, 0.5991), (-0.8826, 0.5991, 0.5991), (0.2369, -0.1387, 1.0), (-0.4404, -0.8161, 0.566), (0.2369, 0.1387, 1.0), (-0.4404, 0.8161, 0.566), (0.9747, -0.1387, 1.0), (0.9747, -0.9246, 0.6745), (0.9747, 0.9246, 0.6745), (0.9747, 0.1387, 1.0)], [], [(12, 13, 3, 1), (17, 18, 14, 11), (127, 8, 9), (4, 9, 119, 118), (7, 8, 19, 16), (0, 1, 2), (125, 127, 9, 4), (5, 6, 7), (127, 130, 19, 8), (5, 0, 2, 6), (4, 2, 21, 23), (131, 126, 124, 128), (8, 7, 6, 9), (15, 5, 7, 16), (0, 10, 12, 1), (3, 125, 4), (5, 15, 10, 0), (23, 21, 25, 27), (3, 4, 23, 22), (1, 3, 22, 20), (2, 1, 20, 21), (24, 26, 30, 28), (22, 23, 27, 26), (20, 22, 26, 24), (21, 20, 24, 25), (31, 29, 33, 35), (25, 24, 28, 29), (27, 25, 29, 31), (26, 27, 31, 30), (34, 35, 39, 38), (30, 31, 35, 34), (28, 30, 34, 32), (29, 28, 32, 33), (36, 38, 42, 40), (32, 34, 38, 36), (33, 32, 36, 37), (35, 33, 37, 39), (43, 41, 45, 47), (37, 36, 40, 41), (39, 37, 41, 43), (38, 39, 43, 42), (44, 46, 50, 48), (42, 43, 47, 46), (40, 42, 46, 44), (41, 40, 44, 45), (48, 50, 54, 52), (45, 44, 48, 49), (47, 45, 49, 51), (46, 47, 51, 50), (55, 53, 57, 59), (49, 48, 52, 53), (51, 49, 53, 55), (50, 51, 55, 54), (56, 58, 62, 60), (54, 55, 59, 58), (52, 54, 58, 56), (53, 52, 56, 57), (61, 60, 64, 65), (57, 56, 60, 61), (59, 57, 61, 63), (58, 59, 63, 62), (67, 65, 69, 71), (63, 61, 65, 67), (62, 63, 67, 66), (60, 62, 66, 64), (68, 70, 74, 72), (66, 67, 71, 70), (64, 66, 70, 68), (65, 64, 68, 69), (75, 73, 77, 79), (69, 68, 72, 73), (71, 69, 73, 75), (70, 71, 75, 74), (78, 79, 83, 82), (74, 75, 79, 78), (72, 74, 78, 76), (73, 72, 76, 77), (80, 82, 86, 84), (76, 78, 82, 80), (77, 76, 80, 81), (79, 77, 81, 83), (87, 85, 89, 91), (81, 80, 84, 85), (83, 81, 85, 87), (82, 83, 87, 86), (88, 90, 94, 92), (86, 87, 91, 90), (84, 86, 90, 88), (85, 84, 88, 89), (92, 94, 98, 96), (89, 88, 92, 93), (91, 89, 93, 95), (90, 91, 95, 94), (99, 97, 101, 103), (93, 92, 96, 97), (95, 93, 97, 99), (94, 95, 99, 98), (100, 102, 106, 104), (98, 99, 103, 102), (96, 98, 102, 100), (97, 96, 100, 101), (105, 104, 108, 109), (101, 100, 104, 105), (103, 101, 105, 107), (102, 103, 107, 106), (111, 109, 113, 115), (107, 105, 109, 111), (106, 107, 111, 110), (104, 106, 110, 108), (112, 114, 115, 113), (110, 111, 115, 114), (108, 110, 114, 112), (109, 108, 112, 113), (118, 119, 123, 122), (2, 4, 118, 116), (6, 2, 116, 117), (9, 6, 117, 119), (120, 122, 123, 121), (117, 116, 120, 121), (119, 117, 121, 123), (116, 118, 122, 120), (124, 126, 127, 125), (126, 131, 130, 127), (128, 124, 125, 129), (129, 125, 3, 13)])
_k = set([(112, 113), (112, 114), (113, 115), (114, 115)])
me_cube_003.attributes.new('sharp_edge', 'BOOLEAN', 'EDGE').data.foreach_set('value', [ (min(e.vertices), max(e.vertices)) in _k for e in me_cube_003.edges])
_uv = me_cube_003.uv_layers.new(name='UVMap')
_uv.uv.foreach_set('vector', [0.4251, 0.8001, 0.5749, 0.8001, 0.5749, 0.9499, 0.4251, 0.9499, 0.4251, 0.5501, 0.5749, 0.5501, 0.5749, 0.6999, 0.4251, 0.6999, 0.5979, 0.273, 0.625, 0.3001, 0.5749, 0.25, 0.5749, 0.05011, 0.5749, 0.1999, 0.5749, 0.1999, 0.5749, 0.05011, 0.4251, 0.3001, 0.5749, 0.3001, 0.5749, 0.4499, 0.4251, 0.4499, 0.1751, 0.6999, 0.1751, 0.75, 0.125, 0.6999, 0.5843, 0.02299, 0.5843, 0.227, 0.5749, 0.1999, 0.5749, 0.05011, 0.1751, 0.5501, 0.125, 0.5501, 0.1751, 0.5, 0.5843, 0.273, 0.5843, 0.4499, 0.5749, 0.4499, 0.5749, 0.3001, 0.1751, 0.5501, 0.1751, 0.6999, 0.125, 0.6999, 0.125, 0.5501, 0.5749, 0.05011, 0.4251, 0.05011, 0.4251, 0.05011, 0.5749, 0.05011, 0.6751, 0.6077, 0.7673, 0.6077, 0.7673, 0.6423, 0.6751, 0.6423, 0.5749, 0.3001, 0.4251, 0.3001, 0.4251, 0.1999, 0.5749, 0.1999, 0.3249, 0.5501, 0.1751, 0.5501, 0.1751, 0.5, 0.3249, 0.5, 0.1751, 0.6999, 0.3249, 0.6999, 0.3249, 0.75, 0.1751, 0.75, 0.5749, 0.9499, 0.5707, 0.977, 0.5749, 1.0, 0.1751, 0.5501, 0.3249, 0.5501, 0.3249, 0.6999, 0.1751, 0.6999, 0.5749, 0.05011, 0.4251, 0.05011, 0.4251, 0.05011, 0.5749, 0.05011, 0.5749, 0.9499, 0.5749, 1.0, 0.5749, 1.0, 0.5749, 0.9499, 0.4251, 0.9499, 0.5749, 0.9499, 0.5749, 0.9499, 0.4251, 0.9499, 0.125, 0.6999, 0.1751, 0.75, 0.1751, 0.75, 0.125, 0.6999, 0.4251, 0.9499, 0.5749, 0.9499, 0.5749, 0.9499, 0.4251, 0.9499, 0.5749, 0.9499, 0.5749, 1.0, 0.5749, 1.0, 0.5749, 0.9499, 0.4251, 0.9499, 0.5749, 0.9499, 0.5749, 0.9499, 0.4251, 0.9499, 0.125, 0.6999, 0.1751, 0.75, 0.1751, 0.75, 0.125, 0.6999, 0.5749, 0.05011, 0.4251, 0.05011, 0.4251, 0.05011, 0.5749, 0.05011, 0.125, 0.6999, 0.1751, 0.75, 0.1751, 0.75, 0.125, 0.6999, 0.5749, 0.05011, 0.4251, 0.05011, 0.4251, 0.05011, 0.5749, 0.05011, 0.5749, 0.9499, 0.5749, 1.0, 0.5749, 1.0, 0.5749, 0.9499, 0.5749, 0.9499, 0.5749, 1.0, 0.5749, 1.0, 0.5749, 0.9499, 0.5749, 0.9499, 0.5749, 1.0, 0.5749, 1.0, 0.5749, 0.9499, 0.4251, 0.9499, 0.5749, 0.9499, 0.5749, 0.9499, 0.4251, 0.9499, 0.125, 0.6999, 0.1751, 0.75, 0.1751, 0.75, 0.125, 0.6999, 0.4251, 0.9499, 0.5749, 0.9499, 0.5749, 0.9499, 0.4251, 0.9499, 0.4251, 0.9499, 0.5749, 0.9499, 0.5749, 0.9499, 0.4251, 0.9499, 0.125, 0.6999, 0.1751, 0.75, 0.1751, 0.75, 0.125, 0.6999, 0.5749, 0.05011, 0.4251, 0.05011, 0.4251, 0.05011, 0.5749, 0.05011, 0.5749, 0.05011, 0.4251, 0.05011, 0.4251, 0.05011, 0.5749, 0.05011, 0.125, 0.6999, 0.1751, 0.75, 0.1751, 0.75, 0.125, 0.6999, 0.5749, 0.05011, 0.4251, 0.05011, 0.4251, 0.05011, 0.5749, 0.05011, 0.5749, 0.9499, 0.5749, 1.0, 0.5749, 1.0, 0.5749, 0.9499, 0.4251, 0.9499, 0.5749, 0.9499, 0.5749, 0.9499, 0.4251, 0.9499, 0.5749, 0.9499, 0.5749, 1.0, 0.5749, 1.0, 0.5749, 0.9499, 0.4251, 0.9499, 0.5749, 0.9499, 0.5749, 0.9499, 0.4251, 0.9499, 0.125, 0.6999, 0.1751, 0.75, 0.1751, 0.75, 0.125, 0.6999, 0.4251, 0.9499, 0.5749, 0.9499, 0.5749, 0.9499, 0.4251, 0.9499, 0.125, 0.6999, 0.1751, 0.75, 0.1751, 0.75, 0.125, 0.6999, 0.5749, 0.05011, 0.4251, 0.05011, 0.4251, 0.05011, 0.5749, 0.05011, 0.5749, 0.9499, 0.5749, 1.0, 0.5749, 1.0, 0.5749, 0.9499, 0.5749, 0.05011, 0.4251, 0.05011, 0.4251, 0.05011, 0.5749, 0.05011, 0.125, 0.6999, 0.1751, 0.75, 0.1751, 0.75, 0.125, 0.6999, 0.5749, 0.05011, 0.4251, 0.05011, 0.4251, 0.05011, 0.5749, 0.05011, 0.5749, 0.9499, 0.5749, 1.0, 0.5749, 1.0, 0.5749, 0.9499, 0.4251, 0.9499, 0.5749, 0.9499, 0.5749, 0.9499, 0.4251, 0.9499, 0.5749, 0.9499, 0.5749, 1.0, 0.5749, 1.0, 0.5749, 0.9499, 0.4251, 0.9499, 0.5749, 0.9499, 0.5749, 0.9499, 0.4251, 0.9499, 0.125, 0.6999, 0.1751, 0.75, 0.1751, 0.75, 0.125, 0.6999, 0.125, 0.6999, 0.1751, 0.75, 0.1751, 0.75, 0.125, 0.6999, 0.125, 0.6999, 0.1751, 0.75, 0.1751, 0.75, 0.125, 0.6999, 0.5749, 0.05011, 0.4251, 0.05011, 0.4251, 0.05011, 0.5749, 0.05011, 0.5749, 0.9499, 0.5749, 1.0, 0.5749, 1.0, 0.5749, 0.9499, 0.5749, 0.05011, 0.4251, 0.05011, 0.4251, 0.05011, 0.5749, 0.05011, 0.5749, 0.05011, 0.4251, 0.05011, 0.4251, 0.05011, 0.5749, 0.05011, 0.5749, 0.9499, 0.5749, 1.0, 0.5749, 1.0, 0.5749, 0.9499, 0.4251, 0.9499, 0.5749, 0.9499, 0.5749, 0.9499, 0.4251, 0.9499, 0.4251, 0.9499, 0.5749, 0.9499, 0.5749, 0.9499, 0.4251, 0.9499, 0.5749, 0.9499, 0.5749, 1.0, 0.5749, 1.0, 0.5749, 0.9499, 0.4251, 0.9499, 0.5749, 0.9499, 0.5749, 0.9499, 0.4251, 0.9499, 0.125, 0.6999, 0.1751, 0.75, 0.1751, 0.75, 0.125, 0.6999, 0.5749, 0.05011, 0.4251, 0.05011, 0.4251, 0.05011, 0.5749, 0.05011, 0.125, 0.6999, 0.1751, 0.75, 0.1751, 0.75, 0.125, 0.6999, 0.5749, 0.05011, 0.4251, 0.05011, 0.4251, 0.05011, 0.5749, 0.05011, 0.5749, 0.9499, 0.5749, 1.0, 0.5749, 1.0, 0.5749, 0.9499, 0.5749, 0.9499, 0.5749, 1.0, 0.5749, 1.0, 0.5749, 0.9499, 0.5749, 0.9499, 0.5749, 1.0, 0.5749, 1.0, 0.5749, 0.9499, 0.4251, 0.9499, 0.5749, 0.9499, 0.5749, 0.9499, 0.4251, 0.9499, 0.125, 0.6999, 0.1751, 0.75, 0.1751, 0.75, 0.125, 0.6999, 0.4251, 0.9499, 0.5749, 0.9499, 0.5749, 0.9499, 0.4251, 0.9499, 0.4251, 0.9499, 0.5749, 0.9499, 0.5749, 0.9499, 0.4251, 0.9499, 0.125, 0.6999, 0.1751, 0.75, 0.1751, 0.75, 0.125, 0.6999, 0.5749, 0.05011, 0.4251, 0.05011, 0.4251, 0.05011, 0.5749, 0.05011, 0.5749, 0.05011, 0.4251, 0.05011, 0.4251, 0.05011, 0.5749, 0.05011, 0.125, 0.6999, 0.1751, 0.75, 0.1751, 0.75, 0.125, 0.6999, 0.5749, 0.05011, 0.4251, 0.05011, 0.4251, 0.05011, 0.5749, 0.05011, 0.5749, 0.9499, 0.5749, 1.0, 0.5749, 1.0, 0.5749, 0.9499, 0.4251, 0.9499, 0.5749, 0.9499, 0.5749, 0.9499, 0.4251, 0.9499, 0.5749, 0.9499, 0.5749, 1.0, 0.5749, 1.0, 0.5749, 0.9499, 0.4251, 0.9499, 0.5749, 0.9499, 0.5749, 0.9499, 0.4251, 0.9499, 0.125, 0.6999, 0.1751, 0.75, 0.1751, 0.75, 0.125, 0.6999, 0.4251, 0.9499, 0.5749, 0.9499, 0.5749, 0.9499, 0.4251, 0.9499, 0.125, 0.6999, 0.1751, 0.75, 0.1751, 0.75, 0.125, 0.6999, 0.5749, 0.05011, 0.4251, 0.05011, 0.4251, 0.05011, 0.5749, 0.05011, 0.5749, 0.9499, 0.5749, 1.0, 0.5749, 1.0, 0.5749, 0.9499, 0.5749, 0.05011, 0.4251, 0.05011, 0.4251, 0.05011, 0.5749, 0.05011, 0.125, 0.6999, 0.1751, 0.75, 0.1751, 0.75, 0.125, 0.6999, 0.5749, 0.05011, 0.4251, 0.05011, 0.4251, 0.05011, 0.5749, 0.05011, 0.5749, 0.9499, 0.5749, 1.0, 0.5749, 1.0, 0.5749, 0.9499, 0.4251, 0.9499, 0.5749, 0.9499, 0.5749, 0.9499, 0.4251, 0.9499, 0.5749, 0.9499, 0.5749, 1.0, 0.5749, 1.0, 0.5749, 0.9499, 0.4251, 0.9499, 0.5749, 0.9499, 0.5749, 0.9499, 0.4251, 0.9499, 0.125, 0.6999, 0.1751, 0.75, 0.1751, 0.75, 0.125, 0.6999, 0.125, 0.6999, 0.1751, 0.75, 0.1751, 0.75, 0.125, 0.6999, 0.125, 0.6999, 0.1751, 0.75, 0.1751, 0.75, 0.125, 0.6999, 0.5749, 0.05011, 0.4251, 0.05011, 0.4251, 0.05011, 0.5749, 0.05011, 0.5749, 0.9499, 0.5749, 1.0, 0.5749, 1.0, 0.5749, 0.9499, 0.5749, 0.05011, 0.4251, 0.05011, 0.4251, 0.05011, 0.5749, 0.05011, 0.5749, 0.05011, 0.4251, 0.05011, 0.4251, 0.05011, 0.5749, 0.05011, 0.5749, 0.9499, 0.5749, 1.0, 0.5749, 1.0, 0.5749, 0.9499, 0.4251, 0.9499, 0.5749, 0.9499, 0.5749, 0.9499, 0.4251, 0.9499, 0.4251, 0.0, 0.5749, 0.0, 0.5749, 0.05011, 0.4251, 0.05011, 0.5749, 0.9499, 0.5749, 1.0, 0.5749, 1.0, 0.5749, 0.9499, 0.4251, 0.9499, 0.5749, 0.9499, 0.5749, 0.9499, 0.4251, 0.9499, 0.125, 0.6999, 0.1751, 0.75, 0.1751, 0.75, 0.125, 0.6999, 0.5749, 0.05011, 0.5749, 0.1999, 0.5749, 0.1999, 0.5749, 0.05011, 0.4251, 0.05011, 0.5749, 0.05011, 0.5749, 0.05011, 0.4251, 0.05011, 0.125, 0.5501, 0.125, 0.6999, 0.125, 0.6999, 0.125, 0.5501, 0.5749, 0.1999, 0.4251, 0.1999, 0.4251, 0.1999, 0.5749, 0.1999, 0.4251, 0.05011, 0.5749, 0.05011, 0.5749, 0.1999, 0.4251, 0.1999, 0.125, 0.5501, 0.125, 0.6999, 0.125, 0.6999, 0.125, 0.5501, 0.5749, 0.1999, 0.4251, 0.1999, 0.4251, 0.1999, 0.5749, 0.1999, 0.4251, 0.05011, 0.5749, 0.05011, 0.5749, 0.05011, 0.4251, 0.05011, 0.7673, 0.6423, 0.7673, 0.6077, 0.8249, 0.5501, 0.8249, 0.6999, 0.7673, 0.6077, 0.6751, 0.6077, 0.6751, 0.5501, 0.8249, 0.5501, 0.625, 0.8001, 0.625, 0.8923, 0.5843, 0.977, 0.5843, 0.8001, 0.5843, 0.8001, 0.5843, 0.977, 0.5749, 0.9499, 0.5749, 0.8001])
me_cube_003.use_remesh_fix_poles = True
me_cube_003.use_remesh_preserve_attributes = False
me_cube_003.use_mirror_vertex_groups = False
me_cube_003.update()

# ---- objects
ob_cube = bpy.data.objects.new('Cube', me_cube)
ob_light = bpy.data.objects.new('Light', light_light)
ob_camera = bpy.data.objects.new('Camera', cam_camera)
ob_cube_001 = bpy.data.objects.new('Cube.001', me_cube_001)
ob_cube_002 = bpy.data.objects.new('Cube.002', me_cube_002)
ob_cube_003 = bpy.data.objects.new('Cube.003', me_cube_003)

# ---- transforms, parenting, visibility, modifiers, constraints
ob_cube.location = (0.0, 0.0, 1.317)
ob_cube.scale = (2.247, 1.0, 0.14)
ob_cube.lock_rotations_4d = False
ob_cube.empty_display_type = 'ARROWS'
ob_cube.lineart.crease_threshold = 0.0
ob_light.location = (4.076, 1.005, 5.904)
ob_light.rotation_euler = (0.6503, 0.05522, 1.866)
ob_light.lock_rotations_4d = False
ob_light.empty_display_type = 'ARROWS'
ob_light.color = (0.0, 0.0, 0.0, 0.0)
ob_light.lineart.crease_threshold = 0.0
ob_camera.location = (7.359, -6.926, 4.958)
ob_camera.rotation_euler = (1.109, 0.0, 0.8149)
ob_camera.lock_rotations_4d = False
ob_camera.empty_display_type = 'ARROWS'
ob_camera.color = (0.0, 0.0, 0.0, 0.0)
ob_camera.display_type = 'WIRE'
ob_camera.lineart.crease_threshold = 0.0
ob_cube_001.location = (-0.727, 0.02317, 2.212)
ob_cube_001.scale = (0.2872, 0.6554, 0.2726)
ob_cube_001.lineart.crease_threshold = 0.0
_m = ob_cube_001.modifiers.new('Mirror', 'MIRROR')
_m.use_axis = (False, True, False)
_m = ob_cube_001.modifiers.new('Subdivision', 'SUBSURF')
_m.uv_smooth = 'PRESERVE_CORNERS'
_m = ob_cube_001.modifiers.new('Subdivision.001', 'SUBSURF')
_m.uv_smooth = 'PRESERVE_CORNERS'
_m = ob_cube_001.modifiers.new('Subdivision.002', 'SUBSURF')
_m.uv_smooth = 'PRESERVE_CORNERS'
ob_cube_002.location = (-1.129, 0.02317, 2.877)
ob_cube_002.scale = (0.3477, 0.8977, 0.5309)
ob_cube_002.lineart.crease_threshold = 0.0
_m = ob_cube_002.modifiers.new('Mirror', 'MIRROR')
_m.use_axis = (False, True, False)
_m = ob_cube_002.modifiers.new('Subdivision', 'SUBSURF')
_m.uv_smooth = 'PRESERVE_CORNERS'
_m = ob_cube_002.modifiers.new('Subdivision.001', 'SUBSURF')
_m.uv_smooth = 'PRESERVE_CORNERS'
_m = ob_cube_002.modifiers.new('Subdivision.002', 'SUBSURF')
_m.uv_smooth = 'PRESERVE_CORNERS'
ob_cube_003.location = (0.5892, 0.0, 1.708)
ob_cube_003.scale = (1.172, 1.0, 0.1535)
ob_cube_003.lineart.crease_threshold = 0.0

# ---- collection membership
col_collection.objects.link(ob_cube)
col_collection.objects.link(ob_light)
col_collection.objects.link(ob_camera)
col_collection.objects.link(ob_cube_001)
col_collection.objects.link(ob_cube_002)
col_collection.objects.link(ob_cube_003)

# ---- scene / render settings (as saved in the file)
scene.camera = ob_camera
scene.frame_start = 1; scene.frame_end = 250; scene.frame_set(1)
scene.render.engine = 'CYCLES'
scene.cycles.use_denoising = False
scene.cycles.samples = 128
scene.cycles.sampling_pattern = 'TABULATED_SOBOL'
scene.cycles.use_adaptive_sampling = False
scene.cycles.use_light_tree = False
scene.view_settings.view_transform = 'Filmic'
bpy.context.view_layer.update()
